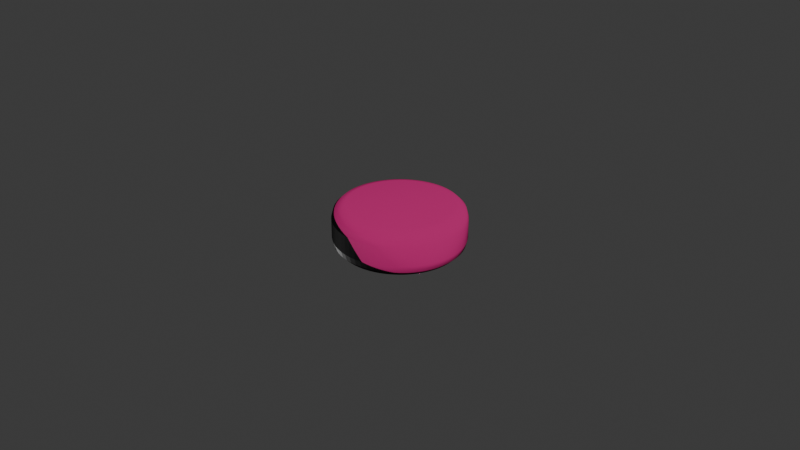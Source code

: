# Source: V1_-_-_-_7_-_.blend  (saved by Blender 4.1.24; exported with 4.5.12 LTS)
import bpy
from mathutils import Matrix  # noqa: F401  (used for matrix-valued properties, if any)

bpy.ops.wm.read_factory_settings(use_empty=True)
scene = bpy.context.scene
scene.name = 'Scene'

# ---- collections
col_collection = bpy.data.collections.new('Collection'); scene.collection.children.link(col_collection)

# ---- images (referenced by path relative to the original .blend; pixels are not part of the script)
import os
ASSET_DIR = os.environ.get("B2B_ASSET_DIR", "")  # directory of the original .blend (textures are referenced by path, not embedded)
HERE = os.path.dirname(os.path.abspath(__file__))  # packed textures are extracted next to this script under _unpacked/

def load_image(name, relpath, width, height, colorspace="sRGB"):
    """Load a texture the original file referenced (path relative to the .blend, or extracted next to this script)."""
    p = next((c for c in (os.path.join(HERE, relpath), os.path.join(ASSET_DIR, relpath)) if relpath and os.path.exists(c)), "")
    if p:
        img = bpy.data.images.load(p, check_existing=True)
        img.name = name
    else:  # same state as the original file: an image datablock whose file is absent (Cycles renders it pink)
        img = bpy.data.images.new(name, width, height)
        img.source = "FILE"
        img.filepath = "//" + (relpath or name)
    img.colorspace_settings.name = colorspace
    return img
img_wood048_2k_jpg_color_jpg = load_image('Wood048_2K-JPG_Color.jpg', 'Wood048_2K-JPG_Color.jpg', 1024, 1024, 'sRGB')
img_wood048_2k_jpg_roughness_jpg = load_image('Wood048_2K-JPG_Roughness.jpg', 'Wood048_2K-JPG_Roughness.jpg', 1024, 1024, 'Non-Color')
img_normal_shi_red_png = load_image('Normal_shi_red.png', 'Normal_shi_red.png', 1024, 1024, 'sRGB')
img_ao_shi_red_png = load_image('AO_shi_red.png', 'AO/AO_shi_red.png', 1024, 1024, 'sRGB')

# ---- materials (node trees are filled in below, after node groups)
mat_m_wood = bpy.data.materials.new('M_Wood')

# ---- material node trees
mat_m_wood.use_nodes = True; mat_m_wood.node_tree.nodes.clear()
_N = mat_m_wood.node_tree.nodes; _L = mat_m_wood.node_tree.links
n0 = _N.new('ShaderNodeBsdfPrincipled'); n0.name = 'Principled BSDF'; n0.location = (545, 254)
n1 = _N.new('ShaderNodeOutputMaterial'); n1.name = 'Material Output'; n1.location = (835, 254)
n2 = _N.new('ShaderNodeTexImage'); n2.name = 'Image Texture'; n2.location = (-335, 691)
n2.image = img_wood048_2k_jpg_color_jpg
n3 = _N.new('ShaderNodeTexImage'); n3.name = 'Image Texture.001'; n3.location = (230, 835)
n3.image = img_wood048_2k_jpg_roughness_jpg
n4 = _N.new('ShaderNodeTexImage'); n4.name = 'Image Texture.002'; n4.location = (-646, -17)
n4.image = img_normal_shi_red_png
n5 = _N.new('ShaderNodeHueSaturation'); n5.name = 'Hue/Saturation/Value'; n5.location = (-15, 516)
n6 = _N.new('ShaderNodeMix'); n6.name = 'Mix'; n6.location = (309, 460)
n6.data_type = 'RGBA'
n6.inputs[6].default_value = (0.5, 0.02648, 0.03907, 1.0)
n7 = _N.new('ShaderNodeTexImage'); n7.name = 'Image Texture.003'; n7.location = (-331, 177)
n7.image = img_ao_shi_red_png
n8 = _N.new('ShaderNodeValToRGB'); n8.name = 'Color Ramp'; n8.location = (-11, 236)
n8.color_ramp.interpolation = 'EASE'
while len(n8.color_ramp.elements) > 1: n8.color_ramp.elements.remove(n8.color_ramp.elements[-1])
n8.color_ramp.elements[0].position = 0.04773; n8.color_ramp.elements[0].color = (0.0, 0.0, 0.0, 1.0)
_e = n8.color_ramp.elements.new(1.0); _e.color = (1.0, 1.0, 1.0, 1.0)
n9 = _N.new('ShaderNodeTexCoord'); n9.name = 'Texture Coordinate'; n9.location = (-1041, 831)
n10 = _N.new('ShaderNodeMapping'); n10.name = 'Mapping'; n10.location = (-652, 1001)
n10.inputs[2].default_value = (-0.6912, 1.121, 0.7819)
n10.inputs[3].default_value = (2.0, 1.0, 1.0)
_L.new(n0.outputs[0], n1.inputs[0])
_L.new(n3.outputs[0], n0.inputs[2])
_L.new(n4.outputs[0], n0.inputs[5])
_L.new(n2.outputs[0], n5.inputs[4])
_L.new(n5.outputs[0], n6.inputs[7])
_L.new(n7.outputs[0], n8.inputs[0])
_L.new(n9.outputs[2], n10.inputs[0])
_L.new(n10.outputs[0], n2.inputs[0])
_L.new(n10.outputs[0], n3.inputs[0])
_L.new(n6.outputs[2], n0.inputs[0])
_L.new(n8.outputs[0], n6.inputs[0])
n1.is_active_output = True

# ---- world
world_world = bpy.data.worlds.new('World'); scene.world = world_world
world_world.use_nodes = True; world_world.node_tree.nodes.clear()
_N = world_world.node_tree.nodes; _L = world_world.node_tree.links
n0 = _N.new('ShaderNodeOutputWorld'); n0.name = 'World Output'; n0.location = (300, 300)
n1 = _N.new('ShaderNodeBackground'); n1.name = 'Background'; n1.location = (10, 300)
n1.inputs[0].default_value = (0.05088, 0.05088, 0.05088, 1.0)
_L.new(n1.outputs[0], n0.inputs[0])
n0.is_active_output = True
world_world.color = (0.05088, 0.05088, 0.05088)
world_world.use_sun_shadow = False
world_world.sun_shadow_jitter_overblur = 0.0

# ---- meshes
me_cylinder = bpy.data.meshes.new('Cylinder')
me_cylinder.from_pydata([(1.398e-09, -1.094e-08, 0.016), (1.748e-09, 0.004, 0.02), (1.573e-09, 0.0005359, 0.018), (1.702e-09, 0.002, 0.01946), (1.398e-09, 0.014, 0.016), (1.748e-09, 0.01, 0.02), (1.573e-09, 0.01346, 0.018), (1.702e-09, 0.012, 0.01946), (-0.001568, -1.095e-08, 0.01592), (-0.00196, 0.004, 0.0199), (-0.001764, 0.0005359, 0.01791), (-0.001908, 0.002, 0.01937), (-0.001568, 0.014, 0.01592), (-0.00196, 0.01, 0.0199), (-0.001764, 0.01346, 0.01791), (-0.001908, 0.012, 0.01937), (-0.00312, -1.096e-08, 0.01569), (-0.003902, 0.004, 0.01962), (-0.003511, 0.0005359, 0.01765), (-0.003797, 0.002, 0.01909), (-0.00312, 0.014, 0.01569), (-0.003902, 0.01, 0.01962), (-0.003511, 0.01346, 0.01765), (-0.003797, 0.012, 0.01909), (-0.004643, -1.097e-08, 0.01531), (-0.005806, 0.004, 0.01914), (-0.005224, 0.0005359, 0.01722), (-0.00565, 0.002, 0.01863), (-0.004643, 0.014, 0.01531), (-0.005806, 0.01, 0.01914), (-0.005224, 0.01346, 0.01722), (-0.00565, 0.012, 0.01863), (-0.006121, -1.1e-08, 0.01478), (-0.007654, 0.004, 0.01848), (-0.006887, 0.0005359, 0.01663), (-0.007448, 0.002, 0.01798), (-0.006121, 0.014, 0.01478), (-0.007654, 0.01, 0.01848), (-0.006887, 0.01346, 0.01663), (-0.007448, 0.012, 0.01798), (-0.00754, -1.102e-08, 0.01411), (-0.009428, 0.004, 0.01764), (-0.008484, 0.0005359, 0.01587), (-0.009175, 0.002, 0.01717), (-0.00754, 0.014, 0.01411), (-0.009428, 0.01, 0.01764), (-0.008484, 0.01346, 0.01587), (-0.009175, 0.012, 0.01717), (-0.008886, -1.106e-08, 0.0133), (-0.01111, 0.004, 0.01663), (-0.009999, 0.0005359, 0.01496), (-0.01081, 0.002, 0.01618), (-0.008886, 0.014, 0.0133), (-0.01111, 0.01, 0.01663), (-0.009999, 0.01346, 0.01496), (-0.01081, 0.012, 0.01618), (-0.01015, -1.11e-08, 0.01236), (-0.01269, 0.004, 0.01546), (-0.01142, 0.0005359, 0.01391), (-0.01235, 0.002, 0.01505), (-0.01015, 0.014, 0.01236), (-0.01269, 0.01, 0.01546), (-0.01142, 0.01346, 0.01391), (-0.01235, 0.012, 0.01505), (-0.01131, -1.115e-08, 0.01131), (-0.01414, 0.004, 0.01414), (-0.01273, 0.0005359, 0.01273), (-0.01376, 0.002, 0.01376), (-0.01131, 0.014, 0.01131), (-0.01414, 0.01, 0.01414), (-0.01273, 0.01346, 0.01273), (-0.01376, 0.012, 0.01376), (-0.01236, -1.12e-08, 0.01015), (-0.01546, 0.004, 0.01269), (-0.01391, 0.0005359, 0.01142), (-0.01505, 0.002, 0.01235), (-0.01236, 0.014, 0.01015), (-0.01546, 0.01, 0.01269), (-0.01391, 0.01346, 0.01142), (-0.01505, 0.012, 0.01235), (-0.0133, -1.125e-08, 0.008886), (-0.01663, 0.004, 0.01111), (-0.01496, 0.0005359, 0.009999), (-0.01618, 0.002, 0.01081), (-0.0133, 0.014, 0.008886), (-0.01663, 0.01, 0.01111), (-0.01496, 0.01346, 0.009999), (-0.01618, 0.012, 0.01081), (-0.01411, -1.131e-08, 0.00754), (-0.01764, 0.004, 0.009428), (-0.01587, 0.0005359, 0.008484), (-0.01717, 0.002, 0.009175), (-0.01411, 0.014, 0.00754), (-0.01764, 0.01, 0.009428), (-0.01587, 0.01346, 0.008484), (-0.01717, 0.012, 0.009175), (-0.01478, -1.137e-08, 0.006121), (-0.01848, 0.004, 0.007654), (-0.01663, 0.0005359, 0.006887), (-0.01798, 0.002, 0.007448), (-0.01478, 0.014, 0.006121), (-0.01848, 0.01, 0.007654), (-0.01663, 0.01346, 0.006887), (-0.01798, 0.012, 0.007448), (-0.01531, -1.144e-08, 0.004643), (-0.01914, 0.004, 0.005806), (-0.01722, 0.0005359, 0.005224), (-0.01863, 0.002, 0.00565), (-0.01531, 0.014, 0.004643), (-0.01914, 0.01, 0.005806), (-0.01722, 0.01346, 0.005224), (-0.01863, 0.012, 0.00565), (-0.01569, -1.151e-08, 0.00312), (-0.01962, 0.004, 0.003902), (-0.01765, 0.0005359, 0.003511), (-0.01909, 0.002, 0.003797), (-0.01569, 0.014, 0.00312), (-0.01962, 0.01, 0.003902), (-0.01765, 0.01346, 0.003511), (-0.01909, 0.012, 0.003797), (-0.01592, -1.157e-08, 0.001568), (-0.0199, 0.004, 0.00196), (-0.01791, 0.0005359, 0.001764), (-0.01937, 0.002, 0.001908), (-0.01592, 0.014, 0.001568), (-0.0199, 0.01, 0.00196), (-0.01791, 0.01346, 0.001764), (-0.01937, 0.012, 0.001908), (-0.016, -1.164e-08, 1.398e-09), (-0.02, 0.004, 1.574e-09), (-0.018, 0.0005359, 1.55e-09), (-0.01946, 0.002, 1.614e-09), (-0.016, 0.014, 7.864e-10), (-0.02, 0.01, 1.311e-09), (-0.018, 0.01346, 9.849e-10), (-0.01946, 0.012, 1.177e-09), (-0.01592, -1.171e-08, -0.001568), (-0.0199, 0.004, -0.00196), (-0.01791, 0.0005359, -0.001764), (-0.01937, 0.002, -0.001908), (-0.01592, 0.014, -0.001568), (-0.0199, 0.01, -0.00196), (-0.01791, 0.01346, -0.001764), (-0.01937, 0.012, -0.001908), (-0.01569, -1.178e-08, -0.00312), (-0.01962, 0.004, -0.003902), (-0.01765, 0.0005359, -0.003511), (-0.01909, 0.002, -0.003797), (-0.01569, 0.014, -0.00312), (-0.01962, 0.01, -0.003902), (-0.01765, 0.01346, -0.003511), (-0.01909, 0.012, -0.003797), (-0.01531, -1.184e-08, -0.004643), (-0.01914, 0.004, -0.005806), (-0.01722, 0.0005359, -0.005224), (-0.01863, 0.002, -0.00565), (-0.01531, 0.014, -0.004643), (-0.01914, 0.01, -0.005806), (-0.01722, 0.01346, -0.005224), (-0.01863, 0.012, -0.00565), (-0.01478, -1.191e-08, -0.006121), (-0.01848, 0.004, -0.007654), (-0.01663, 0.0005359, -0.006887), (-0.01798, 0.002, -0.007448), (-0.01478, 0.014, -0.006121), (-0.01848, 0.01, -0.007654), (-0.01663, 0.01346, -0.006887), (-0.01798, 0.012, -0.007448), (-0.01411, -1.197e-08, -0.00754), (-0.01764, 0.004, -0.009428), (-0.01587, 0.0005359, -0.008484), (-0.01717, 0.002, -0.009175), (-0.01411, 0.014, -0.00754), (-0.01764, 0.01, -0.009428), (-0.01587, 0.01346, -0.008484), (-0.01717, 0.012, -0.009175), (-0.0133, -1.203e-08, -0.008886), (-0.01663, 0.004, -0.01111), (-0.01496, 0.0005359, -0.009999), (-0.01618, 0.002, -0.01081), (-0.0133, 0.014, -0.008886), (-0.01663, 0.01, -0.01111), (-0.01496, 0.01346, -0.009999), (-0.01618, 0.012, -0.01081), (-0.01236, -1.209e-08, -0.01015), (-0.01546, 0.004, -0.01269), (-0.01391, 0.0005359, -0.01142), (-0.01505, 0.002, -0.01235), (-0.01236, 0.014, -0.01015), (-0.01546, 0.01, -0.01269), (-0.01391, 0.01346, -0.01142), (-0.01505, 0.012, -0.01235), (-0.01131, -1.214e-08, -0.01131), (-0.01414, 0.004, -0.01414), (-0.01273, 0.0005359, -0.01273), (-0.01376, 0.002, -0.01376), (-0.01131, 0.014, -0.01131), (-0.01414, 0.01, -0.01414), (-0.01273, 0.01346, -0.01273), (-0.01376, 0.012, -0.01376), (-0.01015, -1.218e-08, -0.01236), (-0.01269, 0.004, -0.01546), (-0.01142, 0.0005359, -0.01391), (-0.01235, 0.002, -0.01505), (-0.01015, 0.014, -0.01236), (-0.01269, 0.01, -0.01546), (-0.01142, 0.01346, -0.01391), (-0.01235, 0.012, -0.01505), (-0.008886, -1.222e-08, -0.0133), (-0.01111, 0.004, -0.01663), (-0.009999, 0.0005359, -0.01496), (-0.01081, 0.002, -0.01618), (-0.008886, 0.014, -0.0133), (-0.01111, 0.01, -0.01663), (-0.009999, 0.01346, -0.01496), (-0.01081, 0.012, -0.01618), (-0.00754, -1.226e-08, -0.01411), (-0.009428, 0.004, -0.01764), (-0.008484, 0.0005359, -0.01587), (-0.009175, 0.002, -0.01717), (-0.00754, 0.014, -0.01411), (-0.009428, 0.01, -0.01764), (-0.008484, 0.01346, -0.01587), (-0.009175, 0.012, -0.01717), (-0.006121, -1.229e-08, -0.01478), (-0.007654, 0.004, -0.01848), (-0.006887, 0.0005359, -0.01663), (-0.007448, 0.002, -0.01798), (-0.006121, 0.014, -0.01478), (-0.007654, 0.01, -0.01848), (-0.006887, 0.01346, -0.01663), (-0.007448, 0.012, -0.01798), (-0.004643, -1.231e-08, -0.01531), (-0.005806, 0.004, -0.01914), (-0.005224, 0.0005359, -0.01722), (-0.00565, 0.002, -0.01863), (-0.004643, 0.014, -0.01531), (-0.005806, 0.01, -0.01914), (-0.005224, 0.01346, -0.01722), (-0.00565, 0.012, -0.01863), (-0.00312, -1.233e-08, -0.01569), (-0.003902, 0.004, -0.01962), (-0.003511, 0.0005359, -0.01765), (-0.003797, 0.002, -0.01909), (-0.00312, 0.014, -0.01569), (-0.003902, 0.01, -0.01962), (-0.003511, 0.01346, -0.01765), (-0.003797, 0.012, -0.01909), (-0.001568, -1.234e-08, -0.01592), (-0.00196, 0.004, -0.0199), (-0.001764, 0.0005359, -0.01791), (-0.001908, 0.002, -0.01937), (-0.001568, 0.014, -0.01592), (-0.00196, 0.01, -0.0199), (-0.001764, 0.01346, -0.01791), (-0.001908, 0.012, -0.01937), (-1.398e-09, -1.234e-08, -0.016), (-1.748e-09, 0.004, -0.02), (-1.573e-09, 0.0005359, -0.018), (-1.702e-09, 0.002, -0.01946), (-1.398e-09, 0.014, -0.016), (-1.748e-09, 0.01, -0.02), (-1.573e-09, 0.01346, -0.018), (-1.702e-09, 0.012, -0.01946), (0.001568, -1.234e-08, -0.01592), (0.00196, 0.004, -0.0199), (0.001764, 0.0005359, -0.01791), (0.001908, 0.002, -0.01937), (0.001568, 0.014, -0.01592), (0.00196, 0.01, -0.0199), (0.001764, 0.01346, -0.01791), (0.001908, 0.012, -0.01937), (0.00312, -1.233e-08, -0.01569), (0.003902, 0.004, -0.01962), (0.003511, 0.0005359, -0.01765), (0.003797, 0.002, -0.01909), (0.00312, 0.014, -0.01569), (0.003902, 0.01, -0.01962), (0.003511, 0.01346, -0.01765), (0.003797, 0.012, -0.01909), (0.004643, -1.231e-08, -0.01531), (0.005806, 0.004, -0.01914), (0.005224, 0.0005359, -0.01722), (0.00565, 0.002, -0.01863), (0.004643, 0.014, -0.01531), (0.005806, 0.01, -0.01914), (0.005224, 0.01346, -0.01722), (0.00565, 0.012, -0.01863), (0.006121, -1.229e-08, -0.01478), (0.007654, 0.004, -0.01848), (0.006887, 0.0005359, -0.01663), (0.007448, 0.002, -0.01798), (0.006121, 0.014, -0.01478), (0.007654, 0.01, -0.01848), (0.006887, 0.01346, -0.01663), (0.007448, 0.012, -0.01798), (0.00754, -1.226e-08, -0.01411), (0.009428, 0.004, -0.01764), (0.008484, 0.0005359, -0.01587), (0.009175, 0.002, -0.01717), (0.00754, 0.014, -0.01411), (0.009428, 0.01, -0.01764), (0.008484, 0.01346, -0.01587), (0.009175, 0.012, -0.01717), (0.008886, -1.222e-08, -0.0133), (0.01111, 0.004, -0.01663), (0.009999, 0.0005359, -0.01496), (0.01081, 0.002, -0.01618), (0.008886, 0.014, -0.0133), (0.01111, 0.01, -0.01663), (0.009999, 0.01346, -0.01496), (0.01081, 0.012, -0.01618), (0.01015, -1.218e-08, -0.01236), (0.01269, 0.004, -0.01546), (0.01142, 0.0005359, -0.01391), (0.01235, 0.002, -0.01505), (0.01015, 0.014, -0.01236), (0.01269, 0.01, -0.01546), (0.01142, 0.01346, -0.01391), (0.01235, 0.012, -0.01505), (0.01131, -1.214e-08, -0.01131), (0.01414, 0.004, -0.01414), (0.01273, 0.0005359, -0.01273), (0.01376, 0.002, -0.01376), (0.01131, 0.014, -0.01131), (0.01414, 0.01, -0.01414), (0.01273, 0.01346, -0.01273), (0.01376, 0.012, -0.01376), (0.01236, -1.209e-08, -0.01015), (0.01546, 0.004, -0.01269), (0.01391, 0.0005359, -0.01142), (0.01505, 0.002, -0.01235), (0.01236, 0.014, -0.01015), (0.01546, 0.01, -0.01269), (0.01391, 0.01346, -0.01142), (0.01505, 0.012, -0.01235), (0.0133, -1.203e-08, -0.008886), (0.01663, 0.004, -0.01111), (0.01496, 0.0005359, -0.009999), (0.01618, 0.002, -0.01081), (0.0133, 0.014, -0.008886), (0.01663, 0.01, -0.01111), (0.01496, 0.01346, -0.009999), (0.01618, 0.012, -0.01081), (0.01411, -1.197e-08, -0.00754), (0.01764, 0.004, -0.009428), (0.01587, 0.0005359, -0.008484), (0.01717, 0.002, -0.009175), (0.01411, 0.014, -0.00754), (0.01764, 0.01, -0.009428), (0.01587, 0.01346, -0.008484), (0.01717, 0.012, -0.009175), (0.01478, -1.191e-08, -0.006121), (0.01848, 0.004, -0.007654), (0.01663, 0.0005359, -0.006887), (0.01798, 0.002, -0.007448), (0.01478, 0.014, -0.006121), (0.01848, 0.01, -0.007654), (0.01663, 0.01346, -0.006887), (0.01798, 0.012, -0.007448), (0.01531, -1.184e-08, -0.004643), (0.01914, 0.004, -0.005806), (0.01722, 0.0005359, -0.005224), (0.01863, 0.002, -0.00565), (0.01531, 0.014, -0.004643), (0.01914, 0.01, -0.005806), (0.01722, 0.01346, -0.005224), (0.01863, 0.012, -0.00565), (0.01569, -1.178e-08, -0.00312), (0.01962, 0.004, -0.003902), (0.01765, 0.0005359, -0.003511), (0.01909, 0.002, -0.003797), (0.01569, 0.014, -0.00312), (0.01962, 0.01, -0.003902), (0.01765, 0.01346, -0.003511), (0.01909, 0.012, -0.003797), (0.01592, -1.171e-08, -0.001568), (0.0199, 0.004, -0.00196), (0.01791, 0.0005359, -0.001764), (0.01937, 0.002, -0.001908), (0.01592, 0.014, -0.001568), (0.0199, 0.01, -0.00196), (0.01791, 0.01346, -0.001764), (0.01937, 0.012, -0.001908), (0.016, -1.164e-08, -1.398e-09), (0.02, 0.004, -1.923e-09), (0.018, 0.0005359, -1.597e-09), (0.01946, 0.002, -1.789e-09), (0.016, 0.014, -2.01e-09), (0.02, 0.01, -2.186e-09), (0.018, 0.01346, -2.162e-09), (0.01946, 0.012, -2.226e-09), (0.01592, -1.157e-08, 0.001568), (0.0199, 0.004, 0.00196), (0.01791, 0.0005359, 0.001764), (0.01937, 0.002, 0.001908), (0.01592, 0.014, 0.001568), (0.0199, 0.01, 0.00196), (0.01791, 0.01346, 0.001764), (0.01937, 0.012, 0.001908), (0.01569, -1.151e-08, 0.00312), (0.01962, 0.004, 0.003902), (0.01765, 0.0005359, 0.003511), (0.01909, 0.002, 0.003797), (0.01569, 0.014, 0.00312), (0.01962, 0.01, 0.003902), (0.01765, 0.01346, 0.003511), (0.01909, 0.012, 0.003797), (0.01531, -1.144e-08, 0.004643), (0.01914, 0.004, 0.005806), (0.01722, 0.0005359, 0.005224), (0.01863, 0.002, 0.00565), (0.01531, 0.014, 0.004643), (0.01914, 0.01, 0.005806), (0.01722, 0.01346, 0.005224), (0.01863, 0.012, 0.00565), (0.01478, -1.137e-08, 0.006121), (0.01848, 0.004, 0.007654), (0.01663, 0.0005359, 0.006887), (0.01798, 0.002, 0.007448), (0.01478, 0.014, 0.006121), (0.01848, 0.01, 0.007654), (0.01663, 0.01346, 0.006887), (0.01798, 0.012, 0.007448), (0.01411, -1.131e-08, 0.00754), (0.01764, 0.004, 0.009428), (0.01587, 0.0005359, 0.008484), (0.01717, 0.002, 0.009175), (0.01411, 0.014, 0.00754), (0.01764, 0.01, 0.009428), (0.01587, 0.01346, 0.008484), (0.01717, 0.012, 0.009175), (0.0133, -1.125e-08, 0.008886), (0.01663, 0.004, 0.01111), (0.01496, 0.0005359, 0.009999), (0.01618, 0.002, 0.01081), (0.0133, 0.014, 0.008886), (0.01663, 0.01, 0.01111), (0.01496, 0.01346, 0.009999), (0.01618, 0.012, 0.01081), (0.01236, -1.12e-08, 0.01015), (0.01546, 0.004, 0.01269), (0.01391, 0.0005359, 0.01142), (0.01505, 0.002, 0.01235), (0.01236, 0.014, 0.01015), (0.01546, 0.01, 0.01269), (0.01391, 0.01346, 0.01142), (0.01505, 0.012, 0.01235), (0.01131, -1.115e-08, 0.01131), (0.01414, 0.004, 0.01414), (0.01273, 0.0005359, 0.01273), (0.01376, 0.002, 0.01376), (0.01131, 0.014, 0.01131), (0.01414, 0.01, 0.01414), (0.01273, 0.01346, 0.01273), (0.01376, 0.012, 0.01376), (0.01015, -1.11e-08, 0.01236), (0.01269, 0.004, 0.01546), (0.01142, 0.0005359, 0.01391), (0.01235, 0.002, 0.01505), (0.01015, 0.014, 0.01236), (0.01269, 0.01, 0.01546), (0.01142, 0.01346, 0.01391), (0.01235, 0.012, 0.01505), (0.008886, -1.106e-08, 0.0133), (0.01111, 0.004, 0.01663), (0.009999, 0.0005359, 0.01496), (0.01081, 0.002, 0.01618), (0.008886, 0.014, 0.0133), (0.01111, 0.01, 0.01663), (0.009999, 0.01346, 0.01496), (0.01081, 0.012, 0.01618), (0.00754, -1.102e-08, 0.01411), (0.009428, 0.004, 0.01764), (0.008484, 0.0005359, 0.01587), (0.009175, 0.002, 0.01717), (0.00754, 0.014, 0.01411), (0.009428, 0.01, 0.01764), (0.008484, 0.01346, 0.01587), (0.009175, 0.012, 0.01717), (0.006121, -1.1e-08, 0.01478), (0.007654, 0.004, 0.01848), (0.006887, 0.0005359, 0.01663), (0.007448, 0.002, 0.01798), (0.006121, 0.014, 0.01478), (0.007654, 0.01, 0.01848), (0.006887, 0.01346, 0.01663), (0.007448, 0.012, 0.01798), (0.004643, -1.097e-08, 0.01531), (0.005806, 0.004, 0.01914), (0.005224, 0.0005359, 0.01722), (0.00565, 0.002, 0.01863), (0.004643, 0.014, 0.01531), (0.005806, 0.01, 0.01914), (0.005224, 0.01346, 0.01722), (0.00565, 0.012, 0.01863), (0.00312, -1.096e-08, 0.01569), (0.003902, 0.004, 0.01962), (0.003511, 0.0005359, 0.01765), (0.003797, 0.002, 0.01909), (0.00312, 0.014, 0.01569), (0.003902, 0.01, 0.01962), (0.003511, 0.01346, 0.01765), (0.003797, 0.012, 0.01909), (0.001568, -1.095e-08, 0.01592), (0.00196, 0.004, 0.0199), (0.001764, 0.0005359, 0.01791), (0.001908, 0.002, 0.01937), (0.001568, 0.014, 0.01592), (0.00196, 0.01, 0.0199), (0.001764, 0.01346, 0.01791), (0.001908, 0.012, 0.01937)], [], [(505, 509, 5, 1), (17, 21, 29, 25), (25, 29, 37, 33), (33, 37, 45, 41), (41, 45, 53, 49), (49, 53, 61, 57), (57, 61, 69, 65), (65, 69, 77, 73), (73, 77, 85, 81), (81, 85, 93, 89), (89, 93, 101, 97), (97, 101, 109, 105), (105, 109, 117, 113), (113, 117, 125, 121), (121, 125, 133, 129), (129, 133, 141, 137), (137, 141, 149, 145), (145, 149, 157, 153), (153, 157, 165, 161), (161, 165, 173, 169), (169, 173, 181, 177), (177, 181, 189, 185), (185, 189, 197, 193), (193, 197, 205, 201), (201, 205, 213, 209), (209, 213, 221, 217), (217, 221, 229, 225), (225, 229, 237, 233), (233, 237, 245, 241), (241, 245, 253, 249), (249, 253, 261, 257), (257, 261, 269, 265), (265, 269, 277, 273), (273, 277, 285, 281), (281, 285, 293, 289), (289, 293, 301, 297), (297, 301, 309, 305), (305, 309, 317, 313), (313, 317, 325, 321), (321, 325, 333, 329), (329, 333, 341, 337), (337, 341, 349, 345), (345, 349, 357, 353), (353, 357, 365, 361), (361, 365, 373, 369), (369, 373, 381, 377), (377, 381, 389, 385), (385, 389, 397, 393), (393, 397, 405, 401), (401, 405, 413, 409), (409, 413, 421, 417), (417, 421, 429, 425), (425, 429, 437, 433), (433, 437, 445, 441), (441, 445, 453, 449), (449, 453, 461, 457), (457, 461, 469, 465), (465, 469, 477, 473), (473, 477, 485, 481), (481, 485, 493, 489), (489, 493, 501, 497), (497, 501, 509, 505), (9, 13, 21, 17), (12, 4, 508, 500, 492, 484, 476, 468, 460, 452, 444, 436, 428, 420, 412, 404, 396, 388, 380, 372, 364, 356, 348, 340, 332, 324, 316, 308, 300, 292, 284, 276, 268, 260, 252, 244, 236, 228, 220, 212, 204, 196, 188, 180, 172, 164, 156, 148, 140, 132, 124, 116, 108, 100, 92, 84, 76, 68, 60, 52, 44, 36, 28, 20), (1, 5, 13, 9), (1, 9, 11, 3), (3, 11, 10, 2), (2, 10, 8, 0), (13, 5, 7, 15), (15, 7, 6, 14), (14, 6, 4, 12), (9, 17, 19, 11), (11, 19, 18, 10), (10, 18, 16, 8), (21, 13, 15, 23), (23, 15, 14, 22), (22, 14, 12, 20), (17, 25, 27, 19), (19, 27, 26, 18), (18, 26, 24, 16), (29, 21, 23, 31), (31, 23, 22, 30), (30, 22, 20, 28), (25, 33, 35, 27), (27, 35, 34, 26), (26, 34, 32, 24), (37, 29, 31, 39), (39, 31, 30, 38), (38, 30, 28, 36), (33, 41, 43, 35), (35, 43, 42, 34), (34, 42, 40, 32), (45, 37, 39, 47), (47, 39, 38, 46), (46, 38, 36, 44), (41, 49, 51, 43), (43, 51, 50, 42), (42, 50, 48, 40), (53, 45, 47, 55), (55, 47, 46, 54), (54, 46, 44, 52), (49, 57, 59, 51), (51, 59, 58, 50), (50, 58, 56, 48), (61, 53, 55, 63), (63, 55, 54, 62), (62, 54, 52, 60), (57, 65, 67, 59), (59, 67, 66, 58), (58, 66, 64, 56), (69, 61, 63, 71), (71, 63, 62, 70), (70, 62, 60, 68), (65, 73, 75, 67), (67, 75, 74, 66), (66, 74, 72, 64), (77, 69, 71, 79), (79, 71, 70, 78), (78, 70, 68, 76), (73, 81, 83, 75), (75, 83, 82, 74), (74, 82, 80, 72), (85, 77, 79, 87), (87, 79, 78, 86), (86, 78, 76, 84), (81, 89, 91, 83), (83, 91, 90, 82), (82, 90, 88, 80), (93, 85, 87, 95), (95, 87, 86, 94), (94, 86, 84, 92), (89, 97, 99, 91), (91, 99, 98, 90), (90, 98, 96, 88), (101, 93, 95, 103), (103, 95, 94, 102), (102, 94, 92, 100), (97, 105, 107, 99), (99, 107, 106, 98), (98, 106, 104, 96), (109, 101, 103, 111), (111, 103, 102, 110), (110, 102, 100, 108), (105, 113, 115, 107), (107, 115, 114, 106), (106, 114, 112, 104), (117, 109, 111, 119), (119, 111, 110, 118), (118, 110, 108, 116), (113, 121, 123, 115), (115, 123, 122, 114), (114, 122, 120, 112), (125, 117, 119, 127), (127, 119, 118, 126), (126, 118, 116, 124), (121, 129, 131, 123), (123, 131, 130, 122), (122, 130, 128, 120), (133, 125, 127, 135), (135, 127, 126, 134), (134, 126, 124, 132), (129, 137, 139, 131), (131, 139, 138, 130), (130, 138, 136, 128), (141, 133, 135, 143), (143, 135, 134, 142), (142, 134, 132, 140), (137, 145, 147, 139), (139, 147, 146, 138), (138, 146, 144, 136), (149, 141, 143, 151), (151, 143, 142, 150), (150, 142, 140, 148), (145, 153, 155, 147), (147, 155, 154, 146), (146, 154, 152, 144), (157, 149, 151, 159), (159, 151, 150, 158), (158, 150, 148, 156), (153, 161, 163, 155), (155, 163, 162, 154), (154, 162, 160, 152), (165, 157, 159, 167), (167, 159, 158, 166), (166, 158, 156, 164), (161, 169, 171, 163), (163, 171, 170, 162), (162, 170, 168, 160), (173, 165, 167, 175), (175, 167, 166, 174), (174, 166, 164, 172), (169, 177, 179, 171), (171, 179, 178, 170), (170, 178, 176, 168), (181, 173, 175, 183), (183, 175, 174, 182), (182, 174, 172, 180), (177, 185, 187, 179), (179, 187, 186, 178), (178, 186, 184, 176), (189, 181, 183, 191), (191, 183, 182, 190), (190, 182, 180, 188), (185, 193, 195, 187), (187, 195, 194, 186), (186, 194, 192, 184), (197, 189, 191, 199), (199, 191, 190, 198), (198, 190, 188, 196), (193, 201, 203, 195), (195, 203, 202, 194), (194, 202, 200, 192), (205, 197, 199, 207), (207, 199, 198, 206), (206, 198, 196, 204), (201, 209, 211, 203), (203, 211, 210, 202), (202, 210, 208, 200), (213, 205, 207, 215), (215, 207, 206, 214), (214, 206, 204, 212), (209, 217, 219, 211), (211, 219, 218, 210), (210, 218, 216, 208), (221, 213, 215, 223), (223, 215, 214, 222), (222, 214, 212, 220), (217, 225, 227, 219), (219, 227, 226, 218), (218, 226, 224, 216), (229, 221, 223, 231), (231, 223, 222, 230), (230, 222, 220, 228), (225, 233, 235, 227), (227, 235, 234, 226), (226, 234, 232, 224), (237, 229, 231, 239), (239, 231, 230, 238), (238, 230, 228, 236), (233, 241, 243, 235), (235, 243, 242, 234), (234, 242, 240, 232), (245, 237, 239, 247), (247, 239, 238, 246), (246, 238, 236, 244), (241, 249, 251, 243), (243, 251, 250, 242), (242, 250, 248, 240), (253, 245, 247, 255), (255, 247, 246, 254), (254, 246, 244, 252), (249, 257, 259, 251), (251, 259, 258, 250), (250, 258, 256, 248), (261, 253, 255, 263), (263, 255, 254, 262), (262, 254, 252, 260), (257, 265, 267, 259), (259, 267, 266, 258), (258, 266, 264, 256), (269, 261, 263, 271), (271, 263, 262, 270), (270, 262, 260, 268), (265, 273, 275, 267), (267, 275, 274, 266), (266, 274, 272, 264), (277, 269, 271, 279), (279, 271, 270, 278), (278, 270, 268, 276), (273, 281, 283, 275), (275, 283, 282, 274), (274, 282, 280, 272), (285, 277, 279, 287), (287, 279, 278, 286), (286, 278, 276, 284), (281, 289, 291, 283), (283, 291, 290, 282), (282, 290, 288, 280), (293, 285, 287, 295), (295, 287, 286, 294), (294, 286, 284, 292), (289, 297, 299, 291), (291, 299, 298, 290), (290, 298, 296, 288), (301, 293, 295, 303), (303, 295, 294, 302), (302, 294, 292, 300), (297, 305, 307, 299), (299, 307, 306, 298), (298, 306, 304, 296), (309, 301, 303, 311), (311, 303, 302, 310), (310, 302, 300, 308), (305, 313, 315, 307), (307, 315, 314, 306), (306, 314, 312, 304), (317, 309, 311, 319), (319, 311, 310, 318), (318, 310, 308, 316), (313, 321, 323, 315), (315, 323, 322, 314), (314, 322, 320, 312), (325, 317, 319, 327), (327, 319, 318, 326), (326, 318, 316, 324), (321, 329, 331, 323), (323, 331, 330, 322), (322, 330, 328, 320), (333, 325, 327, 335), (335, 327, 326, 334), (334, 326, 324, 332), (329, 337, 339, 331), (331, 339, 338, 330), (330, 338, 336, 328), (341, 333, 335, 343), (343, 335, 334, 342), (342, 334, 332, 340), (337, 345, 347, 339), (339, 347, 346, 338), (338, 346, 344, 336), (349, 341, 343, 351), (351, 343, 342, 350), (350, 342, 340, 348), (345, 353, 355, 347), (347, 355, 354, 346), (346, 354, 352, 344), (357, 349, 351, 359), (359, 351, 350, 358), (358, 350, 348, 356), (353, 361, 363, 355), (355, 363, 362, 354), (354, 362, 360, 352), (365, 357, 359, 367), (367, 359, 358, 366), (366, 358, 356, 364), (361, 369, 371, 363), (363, 371, 370, 362), (362, 370, 368, 360), (373, 365, 367, 375), (375, 367, 366, 374), (374, 366, 364, 372), (369, 377, 379, 371), (371, 379, 378, 370), (370, 378, 376, 368), (381, 373, 375, 383), (383, 375, 374, 382), (382, 374, 372, 380), (377, 385, 387, 379), (379, 387, 386, 378), (378, 386, 384, 376), (389, 381, 383, 391), (391, 383, 382, 390), (390, 382, 380, 388), (385, 393, 395, 387), (387, 395, 394, 386), (386, 394, 392, 384), (397, 389, 391, 399), (399, 391, 390, 398), (398, 390, 388, 396), (393, 401, 403, 395), (395, 403, 402, 394), (394, 402, 400, 392), (405, 397, 399, 407), (407, 399, 398, 406), (406, 398, 396, 404), (401, 409, 411, 403), (403, 411, 410, 402), (402, 410, 408, 400), (413, 405, 407, 415), (415, 407, 406, 414), (414, 406, 404, 412), (409, 417, 419, 411), (411, 419, 418, 410), (410, 418, 416, 408), (421, 413, 415, 423), (423, 415, 414, 422), (422, 414, 412, 420), (417, 425, 427, 419), (419, 427, 426, 418), (418, 426, 424, 416), (429, 421, 423, 431), (431, 423, 422, 430), (430, 422, 420, 428), (425, 433, 435, 427), (427, 435, 434, 426), (426, 434, 432, 424), (437, 429, 431, 439), (439, 431, 430, 438), (438, 430, 428, 436), (433, 441, 443, 435), (435, 443, 442, 434), (434, 442, 440, 432), (445, 437, 439, 447), (447, 439, 438, 446), (446, 438, 436, 444), (441, 449, 451, 443), (443, 451, 450, 442), (442, 450, 448, 440), (453, 445, 447, 455), (455, 447, 446, 454), (454, 446, 444, 452), (449, 457, 459, 451), (451, 459, 458, 450), (450, 458, 456, 448), (461, 453, 455, 463), (463, 455, 454, 462), (462, 454, 452, 460), (457, 465, 467, 459), (459, 467, 466, 458), (458, 466, 464, 456), (469, 461, 463, 471), (471, 463, 462, 470), (470, 462, 460, 468), (465, 473, 475, 467), (467, 475, 474, 466), (466, 474, 472, 464), (477, 469, 471, 479), (479, 471, 470, 478), (478, 470, 468, 476), (473, 481, 483, 475), (475, 483, 482, 474), (474, 482, 480, 472), (485, 477, 479, 487), (487, 479, 478, 486), (486, 478, 476, 484), (481, 489, 491, 483), (483, 491, 490, 482), (482, 490, 488, 480), (493, 485, 487, 495), (495, 487, 486, 494), (494, 486, 484, 492), (489, 497, 499, 491), (491, 499, 498, 490), (490, 498, 496, 488), (501, 493, 495, 503), (503, 495, 494, 502), (502, 494, 492, 500), (497, 505, 507, 499), (499, 507, 506, 498), (498, 506, 504, 496), (509, 501, 503, 511), (511, 503, 502, 510), (510, 502, 500, 508), (505, 1, 3, 507), (507, 3, 2, 506), (506, 2, 0, 504), (5, 509, 511, 7), (7, 511, 510, 6), (6, 510, 508, 4), (0, 8, 16, 24, 32, 40, 48, 56, 64, 72, 80, 88, 96, 104, 112, 120, 128, 136, 144, 152, 160, 168, 176, 184, 192, 200, 208, 216, 224, 232, 240, 248, 256, 264, 272, 280, 288, 296, 304, 312, 320, 328, 336, 344, 352, 360, 368, 376, 384, 392, 400, 408, 416, 424, 432, 440, 448, 456, 464, 472, 480, 488, 496, 504)])
me_cylinder.polygons.foreach_set('use_smooth', [True] * 450)
_uv = me_cylinder.uv_layers.new(name='UVMap')
_uv.uv.foreach_set('vector', [0.1128, 0.01816, 0.05954, 0.01827, 0.05844, 0.0004121, 0.1139, 9.494e-05, 0.112, 0.9646, 0.06059, 0.9646, 0.06131, 0.9478, 0.1113, 0.9479, 0.1113, 0.9479, 0.06131, 0.9478, 0.06175, 0.9316, 0.1109, 0.9317, 0.1109, 0.9317, 0.06175, 0.9316, 0.06216, 0.9156, 0.1105, 0.9158, 0.1105, 0.9158, 0.06216, 0.9156, 0.06247, 0.8999, 0.1102, 0.9001, 0.1102, 0.9001, 0.06247, 0.8999, 0.0626, 0.8843, 0.1101, 0.8845, 0.1101, 0.8845, 0.0626, 0.8843, 0.06275, 0.8688, 0.1101, 0.869, 0.1101, 0.869, 0.06275, 0.8688, 0.06289, 0.8534, 0.11, 0.8535, 0.11, 0.8535, 0.06289, 0.8534, 0.06291, 0.838, 0.11, 0.8381, 0.11, 0.8381, 0.06291, 0.838, 0.06291, 0.8226, 0.1099, 0.8226, 0.1099, 0.8226, 0.06291, 0.8226, 0.06295, 0.8072, 0.1099, 0.8072, 0.1099, 0.8072, 0.06295, 0.8072, 0.06297, 0.7917, 0.1099, 0.7917, 0.1099, 0.7917, 0.06297, 0.7917, 0.06288, 0.7763, 0.1099, 0.7763, 0.1099, 0.7763, 0.06288, 0.7763, 0.06286, 0.761, 0.1099, 0.7608, 0.1099, 0.7608, 0.06286, 0.761, 0.06284, 0.7456, 0.1097, 0.7454, 0.1097, 0.7454, 0.06284, 0.7456, 0.06273, 0.7302, 0.1097, 0.73, 0.1097, 0.73, 0.06273, 0.7302, 0.06272, 0.7147, 0.1097, 0.7147, 0.1097, 0.7147, 0.06272, 0.7147, 0.06272, 0.6993, 0.1096, 0.6993, 0.1096, 0.6993, 0.06272, 0.6993, 0.06271, 0.6839, 0.1096, 0.6839, 0.1096, 0.6839, 0.06271, 0.6839, 0.06275, 0.6685, 0.1096, 0.6685, 0.1096, 0.6685, 0.06275, 0.6685, 0.06278, 0.6531, 0.1095, 0.6532, 0.1095, 0.6532, 0.06278, 0.6531, 0.06283, 0.6378, 0.1095, 0.6379, 0.1095, 0.6379, 0.06283, 0.6378, 0.06281, 0.6225, 0.1096, 0.6226, 0.1096, 0.6226, 0.06281, 0.6225, 0.06289, 0.6072, 0.1096, 0.6073, 0.1096, 0.6073, 0.06289, 0.6072, 0.06298, 0.5919, 0.1096, 0.592, 0.1096, 0.592, 0.06298, 0.5919, 0.06295, 0.5766, 0.1096, 0.5767, 0.1096, 0.5767, 0.06295, 0.5766, 0.06295, 0.5613, 0.1097, 0.5613, 0.1097, 0.5613, 0.06295, 0.5613, 0.06301, 0.5459, 0.1096, 0.546, 0.1096, 0.546, 0.06301, 0.5459, 0.06293, 0.5306, 0.1097, 0.5306, 0.1097, 0.5306, 0.06293, 0.5306, 0.06292, 0.5153, 0.1096, 0.5153, 0.1096, 0.5153, 0.06292, 0.5153, 0.06291, 0.5, 0.1096, 0.5, 0.1096, 0.5, 0.06291, 0.5, 0.06285, 0.4847, 0.1096, 0.4847, 0.1096, 0.4847, 0.06285, 0.4847, 0.0628, 0.4694, 0.1096, 0.4694, 0.1096, 0.4694, 0.0628, 0.4694, 0.06285, 0.454, 0.1095, 0.4541, 0.1095, 0.4541, 0.06285, 0.454, 0.06279, 0.4387, 0.1095, 0.4387, 0.1095, 0.4387, 0.06279, 0.4387, 0.06285, 0.4233, 0.1095, 0.4234, 0.1095, 0.4234, 0.06285, 0.4233, 0.06293, 0.408, 0.1095, 0.4081, 0.1095, 0.4081, 0.06293, 0.408, 0.06288, 0.3927, 0.1096, 0.3928, 0.1096, 0.3928, 0.06288, 0.3927, 0.06292, 0.3774, 0.1097, 0.3775, 0.1097, 0.3775, 0.06292, 0.3774, 0.06297, 0.3621, 0.1097, 0.3622, 0.1097, 0.3622, 0.06297, 0.3621, 0.06295, 0.3468, 0.1097, 0.3469, 0.1097, 0.3469, 0.06295, 0.3468, 0.0629, 0.3315, 0.1097, 0.3315, 0.1097, 0.3315, 0.0629, 0.3315, 0.06292, 0.3161, 0.1098, 0.3161, 0.1098, 0.3161, 0.06292, 0.3161, 0.06292, 0.3007, 0.1098, 0.3007, 0.1098, 0.3007, 0.06292, 0.3007, 0.06282, 0.2853, 0.1098, 0.2853, 0.1098, 0.2853, 0.06282, 0.2853, 0.06279, 0.27, 0.1098, 0.2698, 0.1098, 0.2698, 0.06279, 0.27, 0.06275, 0.2546, 0.1096, 0.2544, 0.1096, 0.2544, 0.06275, 0.2546, 0.06263, 0.2392, 0.1096, 0.239, 0.1096, 0.239, 0.06263, 0.2392, 0.06261, 0.2237, 0.1096, 0.2237, 0.1096, 0.2237, 0.06261, 0.2237, 0.06258, 0.2083, 0.1095, 0.2083, 0.1095, 0.2083, 0.06258, 0.2083, 0.06255, 0.1928, 0.1095, 0.1928, 0.1095, 0.1928, 0.06255, 0.1928, 0.06255, 0.1774, 0.1096, 0.1774, 0.1096, 0.1774, 0.06255, 0.1774, 0.06254, 0.1619, 0.1096, 0.162, 0.1096, 0.162, 0.06254, 0.1619, 0.06252, 0.1465, 0.1096, 0.1466, 0.1096, 0.1466, 0.06252, 0.1465, 0.0624, 0.131, 0.1097, 0.1312, 0.1097, 0.1312, 0.0624, 0.131, 0.06236, 0.1155, 0.1099, 0.1157, 0.1099, 0.1157, 0.06236, 0.1155, 0.06226, 0.09994, 0.11, 0.1001, 0.11, 0.1001, 0.06226, 0.09994, 0.06198, 0.0842, 0.1103, 0.08435, 0.1103, 0.08435, 0.06198, 0.0842, 0.06163, 0.06827, 0.1107, 0.06838, 0.1107, 0.06838, 0.06163, 0.06827, 0.06119, 0.05207, 0.1112, 0.05215, 0.1112, 0.05215, 0.06119, 0.05207, 0.06046, 0.03542, 0.1119, 0.03542, 0.1119, 0.03542, 0.06046, 0.03542, 0.05954, 0.01827, 0.1128, 0.01816, 0.1129, 0.9817, 0.0597, 0.9818, 0.06059, 0.9646, 0.112, 0.9646, 0.8881, 0.6354, 0.8881, 0.6668, 0.885, 0.6981, 0.8789, 0.729, 0.8697, 0.7591, 0.8577, 0.7882, 0.8429, 0.8159, 0.8254, 0.8421, 0.8054, 0.8664, 0.7832, 0.8886, 0.7589, 0.9086, 0.7327, 0.9261, 0.705, 0.9409, 0.6759, 0.9529, 0.6458, 0.9621, 0.6149, 0.9682, 0.5836, 0.9713, 0.5522, 0.9713, 0.5209, 0.9682, 0.49, 0.9621, 0.4599, 0.9529, 0.4309, 0.9409, 0.4031, 0.9261, 0.3769, 0.9086, 0.3526, 0.8886, 0.3304, 0.8664, 0.3104, 0.8421, 0.293, 0.8159, 0.2781, 0.7882, 0.2661, 0.7591, 0.257, 0.729, 0.2508, 0.6981, 0.2477, 0.6668, 0.2477, 0.6354, 0.2508, 0.6041, 0.257, 0.5732, 0.2661, 0.5431, 0.2781, 0.5141, 0.293, 0.4863, 0.3104, 0.4602, 0.3304, 0.4358, 0.3526, 0.4136, 0.377, 0.3936, 0.4031, 0.3762, 0.4309, 0.3613, 0.4599, 0.3493, 0.49, 0.3402, 0.5209, 0.334, 0.5522, 0.3309, 0.5836, 0.3309, 0.6149, 0.334, 0.6458, 0.3402, 0.6759, 0.3493, 0.705, 0.3613, 0.7327, 0.3762, 0.7589, 0.3936, 0.7832, 0.4136, 0.8054, 0.4358, 0.8254, 0.4602, 0.8429, 0.4863, 0.8577, 0.5141, 0.8697, 0.5431, 0.8789, 0.5732, 0.885, 0.6041, 0.114, 0.9996, 0.05862, 0.9999, 0.0597, 0.9818, 0.1129, 0.9817, 0.114, 0.9996, 0.1129, 0.9817, 0.1314, 0.9801, 0.1337, 0.9977, 0.1337, 0.9977, 0.1314, 0.9801, 0.15, 0.9776, 0.153, 0.9938, 0.153, 0.9938, 0.15, 0.9776, 0.1693, 0.9742, 0.1724, 0.989, 0.0597, 0.9818, 0.05862, 0.9999, 0.03879, 0.9979, 0.04111, 0.9802, 0.04111, 0.9802, 0.03879, 0.9979, 0.01927, 0.9939, 0.02236, 0.9776, 0.02236, 0.9776, 0.01927, 0.9939, 9.495e-05, 0.989, 0.003142, 0.9743, 0.1129, 0.9817, 0.112, 0.9646, 0.1298, 0.9633, 0.1314, 0.9801, 0.1314, 0.9801, 0.1298, 0.9633, 0.148, 0.9616, 0.15, 0.9776, 0.15, 0.9776, 0.148, 0.9616, 0.1671, 0.9593, 0.1693, 0.9742, 0.06059, 0.9646, 0.0597, 0.9818, 0.04111, 0.9802, 0.04273, 0.9633, 0.04273, 0.9633, 0.04111, 0.9802, 0.02236, 0.9776, 0.02445, 0.9616, 0.02445, 0.9616, 0.02236, 0.9776, 0.003142, 0.9743, 0.005146, 0.9593, 0.112, 0.9646, 0.1113, 0.9479, 0.1286, 0.9471, 0.1298, 0.9633, 0.1298, 0.9633, 0.1286, 0.9471, 0.1466, 0.9459, 0.148, 0.9616, 0.148, 0.9616, 0.1466, 0.9459, 0.1659, 0.9443, 0.1671, 0.9593, 0.06131, 0.9478, 0.06059, 0.9646, 0.04273, 0.9633, 0.04393, 0.947, 0.04393, 0.947, 0.04273, 0.9633, 0.02445, 0.9616, 0.02591, 0.9457, 0.02591, 0.9457, 0.02445, 0.9616, 0.005146, 0.9593, 0.006461, 0.9441, 0.1113, 0.9479, 0.1109, 0.9317, 0.1279, 0.9311, 0.1286, 0.9471, 0.1286, 0.9471, 0.1279, 0.9311, 0.1456, 0.9302, 0.1466, 0.9459, 0.1466, 0.9459, 0.1456, 0.9302, 0.1647, 0.9291, 0.1659, 0.9443, 0.06175, 0.9316, 0.06131, 0.9478, 0.04393, 0.947, 0.04466, 0.931, 0.04466, 0.931, 0.04393, 0.947, 0.02591, 0.9457, 0.02697, 0.9301, 0.02697, 0.9301, 0.02591, 0.9457, 0.006461, 0.9441, 0.007713, 0.9288, 0.1109, 0.9317, 0.1105, 0.9158, 0.1274, 0.9154, 0.1279, 0.9311, 0.1279, 0.9311, 0.1274, 0.9154, 0.1449, 0.9148, 0.1456, 0.9302, 0.1456, 0.9302, 0.1449, 0.9148, 0.1638, 0.9141, 0.1647, 0.9291, 0.06216, 0.9156, 0.06175, 0.9316, 0.04466, 0.931, 0.0453, 0.9152, 0.0453, 0.9152, 0.04466, 0.931, 0.02697, 0.9301, 0.02766, 0.9145, 0.02766, 0.9145, 0.02697, 0.9301, 0.007713, 0.9288, 0.008642, 0.9137, 0.1105, 0.9158, 0.1102, 0.9001, 0.1269, 0.8998, 0.1274, 0.9154, 0.1274, 0.9154, 0.1269, 0.8998, 0.1444, 0.8994, 0.1449, 0.9148, 0.1449, 0.9148, 0.1444, 0.8994, 0.1636, 0.8989, 0.1638, 0.9141, 0.06247, 0.8999, 0.06216, 0.9156, 0.0453, 0.9152, 0.0458, 0.8996, 0.0458, 0.8996, 0.0453, 0.9152, 0.02766, 0.9145, 0.02825, 0.8991, 0.02825, 0.8991, 0.02766, 0.9145, 0.008642, 0.9137, 0.008964, 0.8984, 0.1102, 0.9001, 0.1101, 0.8845, 0.1267, 0.8843, 0.1269, 0.8998, 0.1269, 0.8998, 0.1267, 0.8843, 0.1441, 0.884, 0.1444, 0.8994, 0.1444, 0.8994, 0.1441, 0.884, 0.1631, 0.8837, 0.1636, 0.8989, 0.0626, 0.8843, 0.06247, 0.8999, 0.0458, 0.8996, 0.04604, 0.8841, 0.04604, 0.8841, 0.0458, 0.8996, 0.02825, 0.8991, 0.02866, 0.8837, 0.02866, 0.8837, 0.02825, 0.8991, 0.008964, 0.8984, 0.009627, 0.8832, 0.1101, 0.8845, 0.1101, 0.869, 0.1266, 0.8689, 0.1267, 0.8843, 0.1267, 0.8843, 0.1266, 0.8689, 0.1439, 0.8687, 0.1441, 0.884, 0.1441, 0.884, 0.1439, 0.8687, 0.1627, 0.8686, 0.1631, 0.8837, 0.06275, 0.8688, 0.0626, 0.8843, 0.04604, 0.8841, 0.0462, 0.8686, 0.0462, 0.8686, 0.04604, 0.8841, 0.02866, 0.8837, 0.02895, 0.8684, 0.02895, 0.8684, 0.02866, 0.8837, 0.009627, 0.8832, 0.01015, 0.8681, 0.1101, 0.869, 0.11, 0.8535, 0.1265, 0.8534, 0.1266, 0.8689, 0.1266, 0.8689, 0.1265, 0.8534, 0.1439, 0.8534, 0.1439, 0.8687, 0.1439, 0.8687, 0.1439, 0.8534, 0.163, 0.8535, 0.1627, 0.8686, 0.06289, 0.8534, 0.06275, 0.8688, 0.0462, 0.8686, 0.04639, 0.8533, 0.04639, 0.8533, 0.0462, 0.8686, 0.02895, 0.8684, 0.02911, 0.8532, 0.02911, 0.8532, 0.02895, 0.8684, 0.01015, 0.8681, 0.0101, 0.8531, 0.11, 0.8535, 0.11, 0.8381, 0.1265, 0.838, 0.1265, 0.8534, 0.1265, 0.8534, 0.1265, 0.838, 0.1439, 0.8381, 0.1439, 0.8534, 0.1439, 0.8534, 0.1439, 0.8381, 0.1633, 0.8381, 0.163, 0.8535, 0.06291, 0.838, 0.06289, 0.8534, 0.04639, 0.8533, 0.04647, 0.8379, 0.04647, 0.8379, 0.04639, 0.8533, 0.02911, 0.8532, 0.02921, 0.8379, 0.02921, 0.8379, 0.02911, 0.8532, 0.0101, 0.8531, 0.009934, 0.8378, 0.11, 0.8381, 0.1099, 0.8226, 0.1264, 0.8226, 0.1265, 0.838, 0.1265, 0.838, 0.1264, 0.8226, 0.144, 0.8226, 0.1439, 0.8381, 0.1439, 0.8381, 0.144, 0.8226, 0.1631, 0.8227, 0.1633, 0.8381, 0.06291, 0.8226, 0.06291, 0.838, 0.04647, 0.8379, 0.04649, 0.8225, 0.04649, 0.8225, 0.04647, 0.8379, 0.02921, 0.8379, 0.02913, 0.8225, 0.02913, 0.8225, 0.02921, 0.8379, 0.009934, 0.8378, 0.01019, 0.8226, 0.1099, 0.8226, 0.1099, 0.8072, 0.1265, 0.8071, 0.1264, 0.8226, 0.1264, 0.8226, 0.1265, 0.8071, 0.144, 0.8072, 0.144, 0.8226, 0.144, 0.8226, 0.144, 0.8072, 0.1634, 0.8073, 0.1631, 0.8227, 0.06295, 0.8072, 0.06291, 0.8226, 0.04649, 0.8225, 0.0465, 0.8072, 0.0465, 0.8072, 0.04649, 0.8225, 0.02913, 0.8225, 0.02915, 0.8072, 0.02915, 0.8072, 0.02913, 0.8225, 0.01019, 0.8226, 0.00994, 0.8073, 0.1099, 0.8072, 0.1099, 0.7917, 0.1264, 0.7916, 0.1265, 0.8071, 0.1265, 0.8071, 0.1264, 0.7916, 0.144, 0.7916, 0.144, 0.8072, 0.144, 0.8072, 0.144, 0.7916, 0.1638, 0.7916, 0.1634, 0.8073, 0.06297, 0.7917, 0.06295, 0.8072, 0.0465, 0.8072, 0.04649, 0.7918, 0.04649, 0.7918, 0.0465, 0.8072, 0.02915, 0.8072, 0.02916, 0.7918, 0.02916, 0.7918, 0.02915, 0.8072, 0.00994, 0.8073, 0.009654, 0.7919, 0.1099, 0.7917, 0.1099, 0.7763, 0.1264, 0.7762, 0.1264, 0.7916, 0.1264, 0.7916, 0.1264, 0.7762, 0.1439, 0.7761, 0.144, 0.7916, 0.144, 0.7916, 0.1439, 0.7761, 0.1634, 0.7758, 0.1638, 0.7916, 0.06288, 0.7763, 0.06297, 0.7917, 0.04649, 0.7918, 0.04645, 0.7764, 0.04645, 0.7764, 0.04649, 0.7918, 0.02916, 0.7918, 0.02908, 0.7764, 0.02908, 0.7764, 0.02916, 0.7918, 0.009654, 0.7919, 0.009891, 0.7764, 0.1099, 0.7763, 0.1099, 0.7608, 0.1263, 0.7607, 0.1264, 0.7762, 0.1264, 0.7762, 0.1263, 0.7607, 0.1438, 0.7606, 0.1439, 0.7761, 0.1439, 0.7761, 0.1438, 0.7606, 0.1631, 0.7603, 0.1634, 0.7758, 0.06286, 0.761, 0.06288, 0.7763, 0.04645, 0.7764, 0.0464, 0.761, 0.0464, 0.761, 0.04645, 0.7764, 0.02908, 0.7764, 0.029, 0.7611, 0.029, 0.7611, 0.02908, 0.7764, 0.009891, 0.7764, 0.0101, 0.7612, 0.1099, 0.7608, 0.1097, 0.7454, 0.1262, 0.7453, 0.1263, 0.7607, 0.1263, 0.7607, 0.1262, 0.7453, 0.1436, 0.7452, 0.1438, 0.7606, 0.1438, 0.7606, 0.1436, 0.7452, 0.1627, 0.745, 0.1631, 0.7603, 0.06284, 0.7456, 0.06286, 0.761, 0.0464, 0.761, 0.04634, 0.7456, 0.04634, 0.7456, 0.0464, 0.761, 0.029, 0.7611, 0.02895, 0.7458, 0.02895, 0.7458, 0.029, 0.7611, 0.0101, 0.7612, 0.009824, 0.746, 0.1097, 0.7454, 0.1097, 0.73, 0.1262, 0.7299, 0.1262, 0.7453, 0.1262, 0.7453, 0.1262, 0.7299, 0.1436, 0.7299, 0.1436, 0.7452, 0.1436, 0.7452, 0.1436, 0.7299, 0.1625, 0.7298, 0.1627, 0.745, 0.06273, 0.7302, 0.06284, 0.7456, 0.04634, 0.7456, 0.04627, 0.7302, 0.04627, 0.7302, 0.04634, 0.7456, 0.02895, 0.7458, 0.02882, 0.7304, 0.02882, 0.7304, 0.02895, 0.7458, 0.009824, 0.746, 0.009503, 0.7306, 0.1097, 0.73, 0.1097, 0.7147, 0.1261, 0.7146, 0.1262, 0.7299, 0.1262, 0.7299, 0.1261, 0.7146, 0.1434, 0.7145, 0.1436, 0.7299, 0.1436, 0.7299, 0.1434, 0.7145, 0.1626, 0.7145, 0.1625, 0.7298, 0.06272, 0.7147, 0.06273, 0.7302, 0.04627, 0.7302, 0.04623, 0.7148, 0.04623, 0.7148, 0.04627, 0.7302, 0.02882, 0.7304, 0.0287, 0.7149, 0.0287, 0.7149, 0.02882, 0.7304, 0.009503, 0.7306, 0.009173, 0.7151, 0.1097, 0.7147, 0.1096, 0.6993, 0.126, 0.6992, 0.1261, 0.7146, 0.1261, 0.7146, 0.126, 0.6992, 0.1433, 0.6991, 0.1434, 0.7145, 0.1434, 0.7145, 0.1433, 0.6991, 0.1629, 0.6991, 0.1626, 0.7145, 0.06272, 0.6993, 0.06272, 0.7147, 0.04623, 0.7148, 0.04625, 0.6993, 0.04625, 0.6993, 0.04623, 0.7148, 0.0287, 0.7149, 0.02867, 0.6993, 0.02867, 0.6993, 0.0287, 0.7149, 0.009173, 0.7151, 0.008884, 0.6993, 0.1096, 0.6993, 0.1096, 0.6839, 0.126, 0.6838, 0.126, 0.6992, 0.126, 0.6992, 0.126, 0.6838, 0.1433, 0.6838, 0.1433, 0.6991, 0.1433, 0.6991, 0.1433, 0.6838, 0.1625, 0.6836, 0.1629, 0.6991, 0.06271, 0.6839, 0.06272, 0.6993, 0.04625, 0.6993, 0.04617, 0.6839, 0.04617, 0.6839, 0.04625, 0.6993, 0.02867, 0.6993, 0.02873, 0.6838, 0.02873, 0.6838, 0.02867, 0.6993, 0.008884, 0.6993, 0.009243, 0.6836, 0.1096, 0.6839, 0.1096, 0.6685, 0.126, 0.6685, 0.126, 0.6838, 0.126, 0.6838, 0.126, 0.6685, 0.1433, 0.6684, 0.1433, 0.6838, 0.1433, 0.6838, 0.1433, 0.6684, 0.1622, 0.6684, 0.1625, 0.6836, 0.06275, 0.6685, 0.06271, 0.6839, 0.04617, 0.6839, 0.04631, 0.6685, 0.04631, 0.6685, 0.04617, 0.6839, 0.02873, 0.6838, 0.02873, 0.6683, 0.02873, 0.6683, 0.02873, 0.6838, 0.009243, 0.6836, 0.009605, 0.6682, 0.1096, 0.6685, 0.1095, 0.6532, 0.1259, 0.6532, 0.126, 0.6685, 0.126, 0.6685, 0.1259, 0.6532, 0.1431, 0.6532, 0.1433, 0.6684, 0.1433, 0.6684, 0.1431, 0.6532, 0.1624, 0.6531, 0.1622, 0.6684, 0.06278, 0.6531, 0.06275, 0.6685, 0.04631, 0.6685, 0.04635, 0.6531, 0.04635, 0.6531, 0.04631, 0.6685, 0.02873, 0.6683, 0.02898, 0.6529, 0.02898, 0.6529, 0.02873, 0.6683, 0.009605, 0.6682, 0.009534, 0.6527, 0.1095, 0.6532, 0.1095, 0.6379, 0.1259, 0.6379, 0.1259, 0.6532, 0.1259, 0.6532, 0.1259, 0.6379, 0.1431, 0.6379, 0.1431, 0.6532, 0.1431, 0.6532, 0.1431, 0.6379, 0.1621, 0.6378, 0.1624, 0.6531, 0.06283, 0.6378, 0.06278, 0.6531, 0.04635, 0.6531, 0.04639, 0.6377, 0.04639, 0.6377, 0.04635, 0.6531, 0.02898, 0.6529, 0.02911, 0.6376, 0.02911, 0.6376, 0.02898, 0.6529, 0.009534, 0.6527, 0.009991, 0.6373, 0.1095, 0.6379, 0.1096, 0.6226, 0.126, 0.6226, 0.1259, 0.6379, 0.1259, 0.6379, 0.126, 0.6226, 0.1431, 0.6227, 0.1431, 0.6379, 0.1431, 0.6379, 0.1431, 0.6227, 0.1619, 0.6227, 0.1621, 0.6378, 0.06281, 0.6225, 0.06283, 0.6378, 0.04639, 0.6377, 0.04641, 0.6224, 0.04641, 0.6224, 0.04639, 0.6377, 0.02911, 0.6376, 0.02922, 0.6223, 0.02922, 0.6223, 0.02911, 0.6376, 0.009991, 0.6373, 0.01039, 0.6222, 0.1096, 0.6226, 0.1096, 0.6073, 0.1259, 0.6073, 0.126, 0.6226, 0.126, 0.6226, 0.1259, 0.6073, 0.1432, 0.6074, 0.1431, 0.6227, 0.1431, 0.6227, 0.1432, 0.6074, 0.1623, 0.6076, 0.1619, 0.6227, 0.06289, 0.6072, 0.06281, 0.6225, 0.04641, 0.6224, 0.04653, 0.6071, 0.04653, 0.6071, 0.04641, 0.6224, 0.02922, 0.6223, 0.02929, 0.6071, 0.02929, 0.6071, 0.02922, 0.6223, 0.01039, 0.6222, 0.01025, 0.6071, 0.1096, 0.6073, 0.1096, 0.592, 0.1259, 0.592, 0.1259, 0.6073, 0.1259, 0.6073, 0.1259, 0.592, 0.1433, 0.5921, 0.1432, 0.6074, 0.1432, 0.6074, 0.1433, 0.5921, 0.1626, 0.5923, 0.1623, 0.6076, 0.06298, 0.5919, 0.06289, 0.6072, 0.04653, 0.6071, 0.04663, 0.5918, 0.04663, 0.5918, 0.04653, 0.6071, 0.02929, 0.6071, 0.02932, 0.5918, 0.02932, 0.5918, 0.02929, 0.6071, 0.01025, 0.6071, 0.01006, 0.5917, 0.1096, 0.592, 0.1096, 0.5767, 0.126, 0.5767, 0.1259, 0.592, 0.1259, 0.592, 0.126, 0.5767, 0.1434, 0.5768, 0.1433, 0.5921, 0.1433, 0.5921, 0.1434, 0.5768, 0.1625, 0.5769, 0.1626, 0.5923, 0.06295, 0.5766, 0.06298, 0.5919, 0.04663, 0.5918, 0.04655, 0.5765, 0.04655, 0.5765, 0.04663, 0.5918, 0.02932, 0.5918, 0.02933, 0.5765, 0.02933, 0.5765, 0.02932, 0.5918, 0.01006, 0.5917, 0.01039, 0.5765, 0.1096, 0.5767, 0.1097, 0.5613, 0.1261, 0.5614, 0.126, 0.5767, 0.126, 0.5767, 0.1261, 0.5614, 0.1434, 0.5614, 0.1434, 0.5768, 0.1434, 0.5768, 0.1434, 0.5614, 0.1628, 0.5616, 0.1625, 0.5769, 0.06295, 0.5613, 0.06295, 0.5766, 0.04655, 0.5765, 0.04661, 0.5612, 0.04661, 0.5612, 0.04655, 0.5765, 0.02933, 0.5765, 0.02933, 0.5612, 0.02933, 0.5612, 0.02933, 0.5765, 0.01039, 0.5765, 0.01022, 0.5613, 0.1097, 0.5613, 0.1096, 0.546, 0.126, 0.546, 0.1261, 0.5614, 0.1261, 0.5614, 0.126, 0.546, 0.1435, 0.546, 0.1434, 0.5614, 0.1434, 0.5614, 0.1435, 0.546, 0.1631, 0.546, 0.1628, 0.5616, 0.06301, 0.5459, 0.06295, 0.5613, 0.04661, 0.5612, 0.04668, 0.5459, 0.04668, 0.5459, 0.04661, 0.5612, 0.02933, 0.5612, 0.02932, 0.5459, 0.02932, 0.5459, 0.02933, 0.5612, 0.01022, 0.5613, 0.01002, 0.5459, 0.1096, 0.546, 0.1097, 0.5306, 0.1261, 0.5306, 0.126, 0.546, 0.126, 0.546, 0.1261, 0.5306, 0.1435, 0.5305, 0.1435, 0.546, 0.1435, 0.546, 0.1435, 0.5305, 0.1628, 0.5304, 0.1631, 0.546, 0.06293, 0.5306, 0.06301, 0.5459, 0.04668, 0.5459, 0.0466, 0.5307, 0.0466, 0.5307, 0.04668, 0.5459, 0.02932, 0.5459, 0.02928, 0.5307, 0.02928, 0.5307, 0.02932, 0.5459, 0.01002, 0.5459, 0.0104, 0.5306, 0.1097, 0.5306, 0.1096, 0.5153, 0.126, 0.5153, 0.1261, 0.5306, 0.1261, 0.5306, 0.126, 0.5153, 0.1433, 0.5152, 0.1435, 0.5305, 0.1435, 0.5305, 0.1433, 0.5152, 0.1626, 0.515, 0.1628, 0.5304, 0.06292, 0.5153, 0.06293, 0.5306, 0.0466, 0.5307, 0.04655, 0.5154, 0.04655, 0.5154, 0.0466, 0.5307, 0.02928, 0.5307, 0.02931, 0.5154, 0.02931, 0.5154, 0.02928, 0.5307, 0.0104, 0.5306, 0.01032, 0.5155, 0.1096, 0.5153, 0.1096, 0.5, 0.126, 0.4999, 0.126, 0.5153, 0.126, 0.5153, 0.126, 0.4999, 0.1432, 0.4998, 0.1433, 0.5152, 0.1433, 0.5152, 0.1432, 0.4998, 0.1623, 0.4997, 0.1626, 0.515, 0.06291, 0.5, 0.06292, 0.5153, 0.04655, 0.5154, 0.04645, 0.5001, 0.04645, 0.5001, 0.04655, 0.5154, 0.02931, 0.5154, 0.02929, 0.5002, 0.02929, 0.5002, 0.02931, 0.5154, 0.01032, 0.5155, 0.01017, 0.5003, 0.1096, 0.5, 0.1096, 0.4847, 0.1259, 0.4846, 0.126, 0.4999, 0.126, 0.4999, 0.1259, 0.4846, 0.1432, 0.4846, 0.1432, 0.4998, 0.1432, 0.4998, 0.1432, 0.4846, 0.1622, 0.4845, 0.1623, 0.4997, 0.06285, 0.4847, 0.06291, 0.5, 0.04645, 0.5001, 0.04644, 0.4847, 0.04644, 0.4847, 0.04645, 0.5001, 0.02929, 0.5002, 0.02914, 0.4848, 0.02914, 0.4848, 0.02929, 0.5002, 0.01017, 0.5003, 0.009929, 0.485, 0.1096, 0.4847, 0.1096, 0.4694, 0.1259, 0.4693, 0.1259, 0.4846, 0.1259, 0.4846, 0.1259, 0.4693, 0.1432, 0.4693, 0.1432, 0.4846, 0.1432, 0.4846, 0.1432, 0.4693, 0.1621, 0.4694, 0.1622, 0.4845, 0.0628, 0.4694, 0.06285, 0.4847, 0.04644, 0.4847, 0.04643, 0.4694, 0.04643, 0.4694, 0.04644, 0.4847, 0.02914, 0.4848, 0.02903, 0.4695, 0.02903, 0.4695, 0.02914, 0.4848, 0.009929, 0.485, 0.009643, 0.4696, 0.1096, 0.4694, 0.1095, 0.4541, 0.1258, 0.4541, 0.1259, 0.4693, 0.1259, 0.4693, 0.1258, 0.4541, 0.1432, 0.4541, 0.1432, 0.4693, 0.1432, 0.4693, 0.1432, 0.4541, 0.1625, 0.4541, 0.1621, 0.4694, 0.06285, 0.454, 0.0628, 0.4694, 0.04643, 0.4694, 0.04645, 0.454, 0.04645, 0.454, 0.04643, 0.4694, 0.02903, 0.4695, 0.029, 0.454, 0.029, 0.454, 0.02903, 0.4695, 0.009643, 0.4696, 0.009374, 0.454, 0.1095, 0.4541, 0.1095, 0.4387, 0.1259, 0.4388, 0.1258, 0.4541, 0.1258, 0.4541, 0.1259, 0.4388, 0.1432, 0.4388, 0.1432, 0.4541, 0.1432, 0.4541, 0.1432, 0.4388, 0.1623, 0.4387, 0.1625, 0.4541, 0.06279, 0.4387, 0.06285, 0.454, 0.04645, 0.454, 0.04636, 0.4386, 0.04636, 0.4386, 0.04645, 0.454, 0.029, 0.454, 0.02906, 0.4386, 0.02906, 0.4386, 0.029, 0.454, 0.009374, 0.454, 0.009713, 0.4384, 0.1095, 0.4387, 0.1095, 0.4234, 0.1259, 0.4235, 0.1259, 0.4388, 0.1259, 0.4388, 0.1259, 0.4235, 0.1432, 0.4235, 0.1432, 0.4388, 0.1432, 0.4388, 0.1432, 0.4235, 0.1621, 0.4235, 0.1623, 0.4387, 0.06285, 0.4233, 0.06279, 0.4387, 0.04636, 0.4386, 0.04645, 0.4233, 0.04645, 0.4233, 0.04636, 0.4386, 0.02906, 0.4386, 0.02905, 0.4232, 0.02905, 0.4232, 0.02906, 0.4386, 0.009713, 0.4384, 0.01001, 0.4231, 0.1095, 0.4234, 0.1095, 0.4081, 0.1259, 0.4082, 0.1259, 0.4235, 0.1259, 0.4235, 0.1259, 0.4082, 0.1432, 0.4082, 0.1432, 0.4235, 0.1432, 0.4235, 0.1432, 0.4082, 0.1624, 0.4083, 0.1621, 0.4235, 0.06293, 0.408, 0.06285, 0.4233, 0.04645, 0.4233, 0.04656, 0.408, 0.04656, 0.408, 0.04645, 0.4233, 0.02905, 0.4232, 0.02917, 0.4079, 0.02917, 0.4079, 0.02905, 0.4232, 0.01001, 0.4231, 0.009842, 0.4077, 0.1095, 0.4081, 0.1096, 0.3928, 0.126, 0.3929, 0.1259, 0.4082, 0.1259, 0.4082, 0.126, 0.3929, 0.1432, 0.3929, 0.1432, 0.4082, 0.1432, 0.4082, 0.1432, 0.3929, 0.1622, 0.3929, 0.1624, 0.4083, 0.06288, 0.3927, 0.06293, 0.408, 0.04656, 0.408, 0.04654, 0.3927, 0.04654, 0.3927, 0.04656, 0.408, 0.02917, 0.4079, 0.02928, 0.3926, 0.02928, 0.3926, 0.02917, 0.4079, 0.009842, 0.4077, 0.01022, 0.3924, 0.1096, 0.3928, 0.1097, 0.3775, 0.1261, 0.3776, 0.126, 0.3929, 0.126, 0.3929, 0.1261, 0.3776, 0.1433, 0.3777, 0.1432, 0.3929, 0.1432, 0.3929, 0.1433, 0.3777, 0.1621, 0.3778, 0.1622, 0.3929, 0.06292, 0.3774, 0.06288, 0.3927, 0.04654, 0.3927, 0.04651, 0.3774, 0.04651, 0.3774, 0.04654, 0.3927, 0.02928, 0.3926, 0.02935, 0.3773, 0.02935, 0.3773, 0.02928, 0.3926, 0.01022, 0.3924, 0.01055, 0.3773, 0.1097, 0.3775, 0.1097, 0.3622, 0.1261, 0.3623, 0.1261, 0.3776, 0.1261, 0.3776, 0.1261, 0.3623, 0.1434, 0.3624, 0.1433, 0.3777, 0.1433, 0.3777, 0.1434, 0.3624, 0.1625, 0.3627, 0.1621, 0.3778, 0.06297, 0.3621, 0.06292, 0.3774, 0.04651, 0.3774, 0.04657, 0.3621, 0.04657, 0.3621, 0.04651, 0.3774, 0.02935, 0.3773, 0.02936, 0.3621, 0.02936, 0.3621, 0.02935, 0.3773, 0.01055, 0.3773, 0.01035, 0.3622, 0.1097, 0.3622, 0.1097, 0.3469, 0.1261, 0.3469, 0.1261, 0.3623, 0.1261, 0.3623, 0.1261, 0.3469, 0.1435, 0.3471, 0.1434, 0.3624, 0.1434, 0.3624, 0.1435, 0.3471, 0.163, 0.3473, 0.1625, 0.3627, 0.06295, 0.3468, 0.06297, 0.3621, 0.04657, 0.3621, 0.04658, 0.3468, 0.04658, 0.3468, 0.04657, 0.3621, 0.02936, 0.3621, 0.02935, 0.3468, 0.02935, 0.3468, 0.02936, 0.3621, 0.01035, 0.3622, 0.01007, 0.3469, 0.1097, 0.3469, 0.1097, 0.3315, 0.1262, 0.3315, 0.1261, 0.3469, 0.1261, 0.3469, 0.1262, 0.3315, 0.1438, 0.3317, 0.1435, 0.3471, 0.1435, 0.3471, 0.1438, 0.3317, 0.1629, 0.3318, 0.163, 0.3473, 0.0629, 0.3315, 0.06295, 0.3468, 0.04658, 0.3468, 0.04654, 0.3315, 0.04654, 0.3315, 0.04658, 0.3468, 0.02935, 0.3468, 0.0292, 0.3316, 0.0292, 0.3316, 0.02935, 0.3468, 0.01007, 0.3469, 0.01026, 0.3316, 0.1097, 0.3315, 0.1098, 0.3161, 0.1263, 0.3161, 0.1262, 0.3315, 0.1262, 0.3315, 0.1263, 0.3161, 0.1438, 0.3162, 0.1438, 0.3317, 0.1438, 0.3317, 0.1438, 0.3162, 0.1632, 0.3164, 0.1629, 0.3318, 0.06292, 0.3161, 0.0629, 0.3315, 0.04654, 0.3315, 0.0465, 0.3162, 0.0465, 0.3162, 0.04654, 0.3315, 0.0292, 0.3316, 0.02917, 0.3162, 0.02917, 0.3162, 0.0292, 0.3316, 0.01026, 0.3316, 0.009958, 0.3164, 0.1098, 0.3161, 0.1098, 0.3007, 0.1262, 0.3007, 0.1263, 0.3161, 0.1263, 0.3161, 0.1262, 0.3007, 0.1438, 0.3007, 0.1438, 0.3162, 0.1438, 0.3162, 0.1438, 0.3007, 0.1636, 0.3007, 0.1632, 0.3164, 0.06292, 0.3007, 0.06292, 0.3161, 0.0465, 0.3162, 0.04646, 0.3008, 0.04646, 0.3008, 0.0465, 0.3162, 0.02917, 0.3162, 0.02914, 0.3009, 0.02914, 0.3009, 0.02917, 0.3162, 0.009958, 0.3164, 0.009634, 0.3009, 0.1098, 0.3007, 0.1098, 0.2853, 0.1263, 0.2852, 0.1262, 0.3007, 0.1262, 0.3007, 0.1263, 0.2852, 0.1438, 0.2851, 0.1438, 0.3007, 0.1438, 0.3007, 0.1438, 0.2851, 0.1633, 0.2849, 0.1636, 0.3007, 0.06282, 0.2853, 0.06292, 0.3007, 0.04646, 0.3008, 0.0464, 0.2854, 0.0464, 0.2854, 0.04646, 0.3008, 0.02914, 0.3009, 0.02904, 0.2855, 0.02904, 0.2855, 0.02914, 0.3009, 0.009634, 0.3009, 0.009845, 0.2855, 0.1098, 0.2853, 0.1098, 0.2698, 0.1262, 0.2698, 0.1263, 0.2852, 0.1263, 0.2852, 0.1262, 0.2698, 0.1437, 0.2696, 0.1438, 0.2851, 0.1438, 0.2851, 0.1437, 0.2696, 0.163, 0.2694, 0.1633, 0.2849, 0.06279, 0.27, 0.06282, 0.2853, 0.0464, 0.2854, 0.04633, 0.2701, 0.04633, 0.2701, 0.0464, 0.2854, 0.02904, 0.2855, 0.02893, 0.2701, 0.02893, 0.2701, 0.02904, 0.2855, 0.009845, 0.2855, 0.01004, 0.2702, 0.1098, 0.2698, 0.1096, 0.2544, 0.1261, 0.2544, 0.1262, 0.2698, 0.1262, 0.2698, 0.1261, 0.2544, 0.1435, 0.2542, 0.1437, 0.2696, 0.1437, 0.2696, 0.1435, 0.2542, 0.1627, 0.254, 0.163, 0.2694, 0.06275, 0.2546, 0.06279, 0.27, 0.04633, 0.2701, 0.04625, 0.2547, 0.04625, 0.2547, 0.04633, 0.2701, 0.02893, 0.2701, 0.02886, 0.2548, 0.02886, 0.2548, 0.02893, 0.2701, 0.01004, 0.2702, 0.009742, 0.255, 0.1096, 0.2544, 0.1096, 0.239, 0.1261, 0.239, 0.1261, 0.2544, 0.1261, 0.2544, 0.1261, 0.239, 0.1435, 0.2389, 0.1435, 0.2542, 0.1435, 0.2542, 0.1435, 0.2389, 0.1624, 0.2388, 0.1627, 0.254, 0.06263, 0.2392, 0.06275, 0.2546, 0.04625, 0.2547, 0.04617, 0.2393, 0.04617, 0.2393, 0.04625, 0.2547, 0.02886, 0.2548, 0.02872, 0.2394, 0.02872, 0.2394, 0.02886, 0.2548, 0.009742, 0.255, 0.009403, 0.2397, 0.1096, 0.239, 0.1096, 0.2237, 0.126, 0.2236, 0.1261, 0.239, 0.1261, 0.239, 0.126, 0.2236, 0.1434, 0.2236, 0.1435, 0.2389, 0.1435, 0.2389, 0.1434, 0.2236, 0.1626, 0.2236, 0.1624, 0.2388, 0.06261, 0.2237, 0.06263, 0.2392, 0.04617, 0.2393, 0.0461, 0.2238, 0.0461, 0.2238, 0.04617, 0.2393, 0.02872, 0.2394, 0.02858, 0.2239, 0.02858, 0.2239, 0.02872, 0.2394, 0.009403, 0.2397, 0.009053, 0.2242, 0.1096, 0.2237, 0.1095, 0.2083, 0.126, 0.2082, 0.126, 0.2236, 0.126, 0.2236, 0.126, 0.2082, 0.1433, 0.2082, 0.1434, 0.2236, 0.1434, 0.2236, 0.1433, 0.2082, 0.1628, 0.2081, 0.1626, 0.2236, 0.06258, 0.2083, 0.06261, 0.2237, 0.0461, 0.2238, 0.0461, 0.2084, 0.0461, 0.2084, 0.0461, 0.2238, 0.02858, 0.2239, 0.02851, 0.2084, 0.02851, 0.2084, 0.02858, 0.2239, 0.009053, 0.2242, 0.008737, 0.2084, 0.1095, 0.2083, 0.1095, 0.1928, 0.126, 0.1928, 0.126, 0.2082, 0.126, 0.2082, 0.126, 0.1928, 0.1433, 0.1928, 0.1433, 0.2082, 0.1433, 0.2082, 0.1433, 0.1928, 0.1625, 0.1927, 0.1628, 0.2081, 0.06255, 0.1928, 0.06258, 0.2083, 0.0461, 0.2084, 0.04598, 0.1929, 0.04598, 0.1929, 0.0461, 0.2084, 0.02851, 0.2084, 0.02853, 0.1928, 0.02853, 0.1928, 0.02851, 0.2084, 0.008737, 0.2084, 0.009053, 0.1927, 0.1095, 0.1928, 0.1096, 0.1774, 0.126, 0.1775, 0.126, 0.1928, 0.126, 0.1928, 0.126, 0.1775, 0.1434, 0.1775, 0.1433, 0.1928, 0.1433, 0.1928, 0.1434, 0.1775, 0.1623, 0.1774, 0.1625, 0.1927, 0.06255, 0.1774, 0.06255, 0.1928, 0.04598, 0.1929, 0.04607, 0.1774, 0.04607, 0.1774, 0.04598, 0.1929, 0.02853, 0.1928, 0.02847, 0.1774, 0.02847, 0.1774, 0.02853, 0.1928, 0.009053, 0.1927, 0.009355, 0.1773, 0.1096, 0.1774, 0.1096, 0.162, 0.126, 0.1621, 0.126, 0.1775, 0.126, 0.1775, 0.126, 0.1621, 0.1433, 0.1621, 0.1434, 0.1775, 0.1434, 0.1775, 0.1433, 0.1621, 0.1626, 0.1622, 0.1623, 0.1774, 0.06254, 0.1619, 0.06255, 0.1774, 0.04607, 0.1774, 0.04603, 0.162, 0.04603, 0.162, 0.04607, 0.1774, 0.02847, 0.1774, 0.02864, 0.1619, 0.02864, 0.1619, 0.02847, 0.1774, 0.009355, 0.1773, 0.009206, 0.1619, 0.1096, 0.162, 0.1096, 0.1466, 0.1261, 0.1467, 0.126, 0.1621, 0.126, 0.1621, 0.1261, 0.1467, 0.1434, 0.1468, 0.1433, 0.1621, 0.1433, 0.1621, 0.1434, 0.1468, 0.1624, 0.1469, 0.1626, 0.1622, 0.06252, 0.1465, 0.06254, 0.1619, 0.04603, 0.162, 0.04598, 0.1466, 0.04598, 0.1466, 0.04603, 0.162, 0.02864, 0.1619, 0.02864, 0.1466, 0.02864, 0.1466, 0.02864, 0.1619, 0.009206, 0.1619, 0.009532, 0.1465, 0.1096, 0.1466, 0.1097, 0.1312, 0.1263, 0.1314, 0.1261, 0.1467, 0.1261, 0.1467, 0.1263, 0.1314, 0.1435, 0.1316, 0.1434, 0.1468, 0.1434, 0.1468, 0.1435, 0.1316, 0.1623, 0.1319, 0.1624, 0.1469, 0.0624, 0.131, 0.06252, 0.1465, 0.04598, 0.1466, 0.04585, 0.1311, 0.04585, 0.1311, 0.04598, 0.1466, 0.02864, 0.1466, 0.02858, 0.1313, 0.02858, 0.1313, 0.02864, 0.1466, 0.009532, 0.1465, 0.009751, 0.1314, 0.1097, 0.1312, 0.1099, 0.1157, 0.1264, 0.1159, 0.1263, 0.1314, 0.1263, 0.1314, 0.1264, 0.1159, 0.1438, 0.1163, 0.1435, 0.1316, 0.1435, 0.1316, 0.1438, 0.1163, 0.1629, 0.1168, 0.1623, 0.1319, 0.06236, 0.1155, 0.0624, 0.131, 0.04585, 0.1311, 0.04578, 0.1157, 0.04578, 0.1157, 0.04585, 0.1311, 0.02858, 0.1313, 0.02841, 0.116, 0.02841, 0.116, 0.02858, 0.1313, 0.009751, 0.1314, 0.00939, 0.1163, 0.1099, 0.1157, 0.11, 0.1001, 0.1267, 0.1004, 0.1264, 0.1159, 0.1264, 0.1159, 0.1267, 0.1004, 0.1442, 0.1009, 0.1438, 0.1163, 0.1438, 0.1163, 0.1442, 0.1009, 0.1635, 0.1016, 0.1629, 0.1168, 0.06226, 0.09994, 0.06236, 0.1155, 0.04578, 0.1157, 0.04559, 0.1002, 0.04559, 0.1002, 0.04578, 0.1157, 0.02841, 0.116, 0.0281, 0.1006, 0.0281, 0.1006, 0.02841, 0.116, 0.00939, 0.1163, 0.008872, 0.1011, 0.11, 0.1001, 0.1103, 0.08435, 0.1272, 0.08479, 0.1267, 0.1004, 0.1267, 0.1004, 0.1272, 0.08479, 0.1448, 0.08547, 0.1442, 0.1009, 0.1442, 0.1009, 0.1448, 0.08547, 0.1638, 0.0863, 0.1635, 0.1016, 0.06198, 0.0842, 0.06226, 0.09994, 0.04559, 0.1002, 0.04512, 0.0846, 0.04512, 0.0846, 0.04559, 0.1002, 0.0281, 0.1006, 0.02761, 0.08522, 0.02761, 0.08522, 0.0281, 0.1006, 0.008872, 0.1011, 0.008651, 0.08595, 0.1103, 0.08435, 0.1107, 0.06838, 0.1278, 0.06901, 0.1272, 0.08479, 0.1272, 0.08479, 0.1278, 0.06901, 0.1455, 0.06994, 0.1448, 0.08547, 0.1448, 0.08547, 0.1455, 0.06994, 0.1648, 0.07116, 0.1638, 0.0863, 0.06163, 0.06827, 0.06198, 0.0842, 0.04512, 0.0846, 0.04461, 0.06886, 0.04461, 0.06886, 0.04512, 0.0846, 0.02761, 0.08522, 0.02691, 0.06976, 0.02691, 0.06976, 0.02761, 0.08522, 0.008651, 0.08595, 0.007792, 0.0709, 0.1107, 0.06838, 0.1112, 0.05215, 0.1286, 0.05299, 0.1278, 0.06901, 0.1278, 0.06901, 0.1286, 0.05299, 0.1466, 0.05425, 0.1455, 0.06994, 0.1455, 0.06994, 0.1466, 0.05425, 0.166, 0.0559, 0.1648, 0.07116, 0.06119, 0.05207, 0.06163, 0.06827, 0.04461, 0.06886, 0.04388, 0.0529, 0.04388, 0.0529, 0.04461, 0.06886, 0.02691, 0.06976, 0.02591, 0.05414, 0.02591, 0.05414, 0.02691, 0.06976, 0.007792, 0.0709, 0.006612, 0.05574, 0.1112, 0.05215, 0.1119, 0.03542, 0.1298, 0.03667, 0.1286, 0.05299, 0.1286, 0.05299, 0.1298, 0.03667, 0.148, 0.03843, 0.1466, 0.05425, 0.1466, 0.05425, 0.148, 0.03843, 0.1673, 0.04067, 0.166, 0.0559, 0.06046, 0.03542, 0.06119, 0.05207, 0.04388, 0.0529, 0.04268, 0.03666, 0.04268, 0.03666, 0.04388, 0.0529, 0.02591, 0.05414, 0.02446, 0.0384, 0.02446, 0.0384, 0.02591, 0.05414, 0.006612, 0.05574, 0.00534, 0.04065, 0.1119, 0.03542, 0.1128, 0.01816, 0.1314, 0.01982, 0.1298, 0.03667, 0.1298, 0.03667, 0.1314, 0.01982, 0.1501, 0.0224, 0.148, 0.03843, 0.148, 0.03843, 0.1501, 0.0224, 0.1693, 0.0257, 0.1673, 0.04067, 0.05954, 0.01827, 0.06046, 0.03542, 0.04268, 0.03666, 0.04109, 0.01992, 0.04109, 0.01992, 0.04268, 0.03666, 0.02446, 0.0384, 0.02244, 0.02245, 0.02244, 0.02245, 0.02446, 0.0384, 0.00534, 0.04065, 0.003177, 0.02578, 0.1128, 0.01816, 0.1139, 9.494e-05, 0.1337, 0.002066, 0.1314, 0.01982, 0.1314, 0.01982, 0.1337, 0.002066, 0.1532, 0.006081, 0.1501, 0.0224, 0.1501, 0.0224, 0.1532, 0.006081, 0.1724, 0.01102, 0.1693, 0.0257, 0.05844, 0.0004121, 0.05954, 0.01827, 0.04109, 0.01992, 0.03883, 0.002313, 0.03883, 0.002313, 0.04109, 0.01992, 0.02244, 0.02245, 0.01945, 0.006175, 0.01945, 0.006175, 0.02244, 0.02245, 0.003177, 0.02578, 9.522e-05, 0.01102, 0.8069, 0.02744, 0.82, 0.02873, 0.8328, 0.03129, 0.8454, 0.0351, 0.8575, 0.04012, 0.8691, 0.04631, 0.88, 0.0536, 0.8902, 0.06193, 0.8994, 0.07121, 0.9078, 0.08136, 0.9151, 0.09228, 0.9213, 0.1039, 0.9263, 0.116, 0.9301, 0.1285, 0.9327, 0.1414, 0.9339, 0.1545, 0.9339, 0.1676, 0.9327, 0.1807, 0.9301, 0.1936, 0.9263, 0.2061, 0.9213, 0.2182, 0.9151, 0.2298, 0.9078, 0.2407, 0.8994, 0.2509, 0.8902, 0.2602, 0.88, 0.2685, 0.8691, 0.2758, 0.8575, 0.282, 0.8454, 0.287, 0.8328, 0.2908, 0.82, 0.2934, 0.8069, 0.2947, 0.7938, 0.2947, 0.7807, 0.2934, 0.7678, 0.2908, 0.7553, 0.287, 0.7431, 0.282, 0.7316, 0.2758, 0.7206, 0.2685, 0.7105, 0.2602, 0.7012, 0.2509, 0.6929, 0.2407, 0.6856, 0.2298, 0.6794, 0.2182, 0.6744, 0.2061, 0.6706, 0.1936, 0.668, 0.1807, 0.6667, 0.1676, 0.6667, 0.1545, 0.668, 0.1414, 0.6706, 0.1285, 0.6744, 0.116, 0.6794, 0.1039, 0.6856, 0.09228, 0.6929, 0.08136, 0.7012, 0.07121, 0.7105, 0.06193, 0.7206, 0.0536, 0.7316, 0.04631, 0.7431, 0.04012, 0.7553, 0.0351, 0.7678, 0.03129, 0.7807, 0.02873, 0.7938, 0.02744])
me_cylinder.materials.append(mat_m_wood)
me_cylinder.update()

# ---- objects
ob_piece_base = bpy.data.objects.new('Piece_Base', me_cylinder)

# ---- transforms, parenting, visibility, modifiers, constraints
ob_piece_base.location = (0.0, 0.0, 0.0)
ob_piece_base.rotation_euler = (1.571, 0.0, 0.0)

# ---- collection membership
col_collection.objects.link(ob_piece_base)

# ---- scene / render settings (as saved in the file)
scene.frame_start = 1; scene.frame_end = 250; scene.frame_set(1)
scene.render.engine = 'CYCLES'
scene.cycles.sampling_pattern = 'TABULATED_SOBOL'
scene.cycles.bake_type = 'ROUGHNESS'
scene.eevee.ray_tracing_options.trace_max_roughness = 0.0
bpy.context.view_layer.update()

# ---- added for rendering (the .blend has no active camera and no usable light): camera, sun
cam_auto = bpy.data.cameras.new('AutoCamera')
cam_auto.lens = 50.0
cam_auto.sensor_width = 36.0
cam_auto.clip_end = 1000.0
ob_auto_camera = bpy.data.objects.new('AutoCamera', cam_auto)
scene.collection.objects.link(ob_auto_camera)
ob_auto_camera.location = (0.185045, -0.222054, 0.155036)
ob_auto_camera.rotation_euler = (1.09748, -7.21219e-08, 0.694738)
scene.camera = ob_auto_camera
light_auto_sun = bpy.data.lights.new('AutoSun', 'SUN')
light_auto_sun.energy = 3.0
light_auto_sun.angle = 0.0523599
ob_auto_sun = bpy.data.objects.new('AutoSun', light_auto_sun)
scene.collection.objects.link(ob_auto_sun)
ob_auto_sun.rotation_euler = (0.872665, 0.174533, 0.523599)
bpy.context.view_layer.update()
